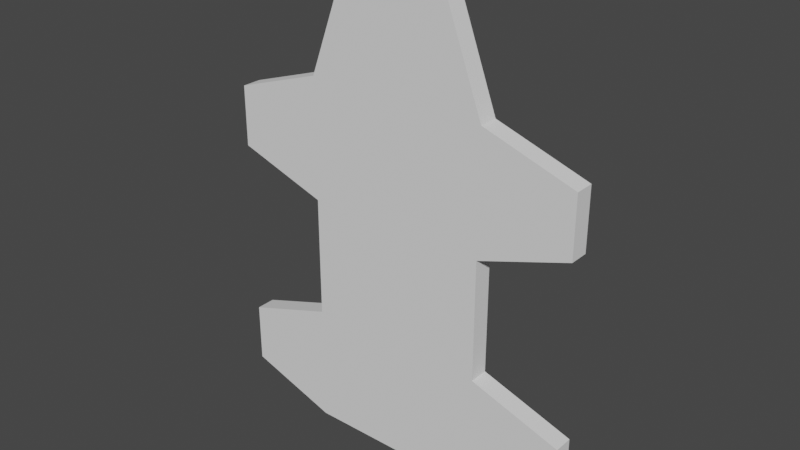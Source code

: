 # Source: Hare_Skin.blend  (saved by Blender 2.92.15; exported with 4.5.12 LTS)
import bpy
from mathutils import Matrix  # noqa: F401  (used for matrix-valued properties, if any)

bpy.ops.wm.read_factory_settings(use_empty=True)
scene = bpy.context.scene
scene.name = 'Scene'

# ---- collections
col_collection = bpy.data.collections.new('Collection'); scene.collection.children.link(col_collection)

# ---- world
world_world = bpy.data.worlds.new('World'); scene.world = world_world
world_world.use_nodes = True; world_world.node_tree.nodes.clear()
_N = world_world.node_tree.nodes; _L = world_world.node_tree.links
n0 = _N.new('ShaderNodeOutputWorld'); n0.name = 'World Output'; n0.location = (300, 300)
n1 = _N.new('ShaderNodeBackground'); n1.name = 'Background'; n1.location = (10, 300)
n1.inputs[0].default_value = (0.05088, 0.05088, 0.05088, 1.0)
_L.new(n1.outputs[0], n0.inputs[0])
n0.is_active_output = True
world_world.color = (0.05088, 0.05088, 0.05088)
world_world.use_sun_shadow = False
world_world.sun_shadow_jitter_overblur = 0.0

# ---- meshes
me_plane = bpy.data.meshes.new('Plane')
me_plane.from_pydata([(-0.1875, -0.008478, -0.202), (0.1875, -0.008478, -0.202), (-0.09375, -0.008478, -0.2333), (9.718e-10, -0.008478, -0.2333), (0.09375, -0.008478, -0.2333), (0.04688, -0.008478, 0.2667), (9.718e-10, -0.008478, 0.2667), (-0.04687, -0.008478, 0.2667), (-0.1875, -0.008478, 0.1105), (-0.1875, -0.008478, 0.04799), (-0.1875, -0.008478, -0.1395), (0.1875, -0.008478, -0.1395), (0.1875, -0.008478, 0.04799), (0.1875, -0.008478, 0.1105), (-0.09375, -0.008478, -0.1083), (-0.09375, -0.008478, 0.01674), (-0.09375, -0.008478, 0.1417), (9.718e-10, -0.008478, -0.1083), (9.718e-10, -0.008478, 0.01674), (9.718e-10, -0.008478, 0.1417), (0.09375, -0.008478, -0.1083), (0.09375, -0.008478, 0.01674), (0.09375, -0.008478, 0.1417), (-0.1875, 0.01152, -0.202), (0.1875, 0.01152, -0.202), (-0.09375, 0.01152, -0.2333), (9.718e-10, 0.01152, -0.2333), (0.09375, 0.01152, -0.2333), (0.04688, 0.01152, 0.2667), (9.718e-10, 0.01152, 0.2667), (-0.04687, 0.01152, 0.2667), (-0.1875, 0.01152, 0.1105), (-0.1875, 0.01152, 0.04799), (-0.1875, 0.01152, -0.1395), (0.1875, 0.01152, -0.1395), (0.1875, 0.01152, 0.04799), (0.1875, 0.01152, 0.1105), (-0.09375, 0.01152, -0.1083), (-0.09375, 0.01152, 0.01674), (-0.09375, 0.01152, 0.1417), (9.718e-10, 0.01152, -0.1083), (9.718e-10, 0.01152, 0.01674), (9.718e-10, 0.01152, 0.1417), (0.09375, 0.01152, -0.1083), (0.09375, 0.01152, 0.01674), (0.09375, 0.01152, 0.1417)], [], [(16, 19, 6, 7), (19, 22, 5, 6), (3, 4, 20, 17), (17, 20, 21, 18), (18, 21, 22, 19), (2, 3, 17, 14), (14, 17, 18, 15), (15, 18, 19, 16), (0, 2, 14, 10), (9, 15, 16, 8), (4, 1, 11, 20), (21, 12, 13, 22), (39, 30, 29, 42), (42, 29, 28, 45), (26, 40, 43, 27), (40, 41, 44, 43), (41, 42, 45, 44), (25, 37, 40, 26), (37, 38, 41, 40), (38, 39, 42, 41), (23, 33, 37, 25), (32, 31, 39, 38), (27, 43, 34, 24), (44, 45, 36, 35), (4, 27, 24, 1), (11, 34, 43, 20), (22, 45, 28, 5), (0, 23, 25, 2), (21, 44, 35, 12), (8, 31, 32, 9), (2, 25, 26, 3), (13, 36, 45, 22), (1, 24, 34, 11), (3, 26, 27, 4), (12, 35, 36, 13), (5, 28, 29, 6), (20, 43, 44, 21), (14, 37, 33, 10), (6, 29, 30, 7), (15, 38, 37, 14), (9, 32, 38, 15), (7, 30, 39, 16), (10, 33, 23, 0), (16, 39, 31, 8)])
_uv = me_plane.uv_layers.new(name='UVMap')
_uv.uv.foreach_set('vector', [0.25, 0.75, 0.5, 0.75, 0.5, 1.0, 0.25, 1.0, 0.5, 0.75, 0.75, 0.75, 0.75, 1.0, 0.5, 1.0, 0.5, 0.0, 0.75, 0.0, 0.75, 0.25, 0.5, 0.25, 0.5, 0.25, 0.75, 0.25, 0.75, 0.5, 0.5, 0.5, 0.5, 0.5, 0.75, 0.5, 0.75, 0.75, 0.5, 0.75, 0.25, 0.0, 0.5, 0.0, 0.5, 0.25, 0.25, 0.25, 0.25, 0.25, 0.5, 0.25, 0.5, 0.5, 0.25, 0.5, 0.25, 0.5, 0.5, 0.5, 0.5, 0.75, 0.25, 0.75, 0.0, 0.0, 0.25, 0.0, 0.25, 0.25, 0.0, 0.25, 0.0, 0.5, 0.25, 0.5, 0.25, 0.75, 0.0, 0.75, 0.75, 0.0, 1.0, 0.0, 1.0, 0.25, 0.75, 0.25, 0.75, 0.5, 1.0, 0.5, 1.0, 0.75, 0.75, 0.75, 0.25, 0.75, 0.25, 1.0, 0.5, 1.0, 0.5, 0.75, 0.5, 0.75, 0.5, 1.0, 0.75, 1.0, 0.75, 0.75, 0.5, 0.0, 0.5, 0.25, 0.75, 0.25, 0.75, 0.0, 0.5, 0.25, 0.5, 0.5, 0.75, 0.5, 0.75, 0.25, 0.5, 0.5, 0.5, 0.75, 0.75, 0.75, 0.75, 0.5, 0.25, 0.0, 0.25, 0.25, 0.5, 0.25, 0.5, 0.0, 0.25, 0.25, 0.25, 0.5, 0.5, 0.5, 0.5, 0.25, 0.25, 0.5, 0.25, 0.75, 0.5, 0.75, 0.5, 0.5, 0.0, 0.0, 0.0, 0.25, 0.25, 0.25, 0.25, 0.0, 0.0, 0.5, 0.0, 0.75, 0.25, 0.75, 0.25, 0.5, 0.75, 0.0, 0.75, 0.25, 1.0, 0.25, 1.0, 0.0, 0.75, 0.5, 0.75, 0.75, 1.0, 0.75, 1.0, 0.5, 0.75, 0.0, 0.75, 0.0, 1.0, 0.0, 1.0, 0.0, 1.0, 0.25, 1.0, 0.25, 0.75, 0.25, 0.75, 0.25, 0.75, 0.75, 0.75, 0.75, 0.75, 1.0, 0.75, 1.0, 0.0, 0.0, 0.0, 0.0, 0.25, 0.0, 0.25, 0.0, 0.75, 0.5, 0.75, 0.5, 1.0, 0.5, 1.0, 0.5, 0.0, 0.75, 0.0, 0.75, 0.0, 0.5, 0.0, 0.5, 0.25, 0.0, 0.25, 0.0, 0.5, 0.0, 0.5, 0.0, 1.0, 0.75, 1.0, 0.75, 0.75, 0.75, 0.75, 0.75, 1.0, 0.0, 1.0, 0.0, 1.0, 0.25, 1.0, 0.25, 0.5, 0.0, 0.5, 0.0, 0.75, 0.0, 0.75, 0.0, 1.0, 0.5, 1.0, 0.5, 1.0, 0.75, 1.0, 0.75, 0.75, 1.0, 0.75, 1.0, 0.5, 1.0, 0.5, 1.0, 0.75, 0.25, 0.75, 0.25, 0.75, 0.5, 0.75, 0.5, 0.25, 0.25, 0.25, 0.25, 0.0, 0.25, 0.0, 0.25, 0.5, 1.0, 0.5, 1.0, 0.25, 1.0, 0.25, 1.0, 0.25, 0.5, 0.25, 0.5, 0.25, 0.25, 0.25, 0.25, 0.0, 0.5, 0.0, 0.5, 0.25, 0.5, 0.25, 0.5, 0.25, 1.0, 0.25, 1.0, 0.25, 0.75, 0.25, 0.75, 0.0, 0.25, 0.0, 0.25, 0.0, 0.0, 0.0, 0.0, 0.25, 0.75, 0.25, 0.75, 0.0, 0.75, 0.0, 0.75])
me_plane.use_remesh_fix_poles = True
me_plane.use_remesh_preserve_attributes = False
me_plane.use_mirror_vertex_groups = False
me_plane.update()

# ---- objects
ob_plane = bpy.data.objects.new('Plane', me_plane)

# ---- transforms, parenting, visibility, modifiers, constraints
ob_plane.location = (0.0, 0.0, 0.0)
ob_plane.lineart.crease_threshold = 0.0

# ---- collection membership
col_collection.objects.link(ob_plane)

# ---- scene / render settings (as saved in the file)
scene.frame_start = 1; scene.frame_end = 250; scene.frame_set(0)
scene.render.engine = 'BLENDER_EEVEE_NEXT'
scene.cycles.use_denoising = False
scene.cycles.samples = 128
scene.cycles.sampling_pattern = 'TABULATED_SOBOL'
scene.cycles.use_adaptive_sampling = False
scene.cycles.use_light_tree = False
scene.view_settings.view_transform = 'Filmic'
bpy.context.view_layer.update()

# ---- added for rendering (the .blend has no active camera and no usable light): camera, sun
cam_auto = bpy.data.cameras.new('AutoCamera')
cam_auto.lens = 50.0
cam_auto.sensor_width = 36.0
cam_auto.clip_end = 1000.0
ob_auto_camera = bpy.data.objects.new('AutoCamera', cam_auto)
scene.collection.objects.link(ob_auto_camera)
ob_auto_camera.location = (0.578561, -0.692752, 0.479588)
ob_auto_camera.rotation_euler = (1.09748, -7.21219e-08, 0.694738)
scene.camera = ob_auto_camera
light_auto_sun = bpy.data.lights.new('AutoSun', 'SUN')
light_auto_sun.energy = 3.0
light_auto_sun.angle = 0.0523599
ob_auto_sun = bpy.data.objects.new('AutoSun', light_auto_sun)
scene.collection.objects.link(ob_auto_sun)
ob_auto_sun.rotation_euler = (0.872665, 0.174533, 0.523599)
bpy.context.view_layer.update()
